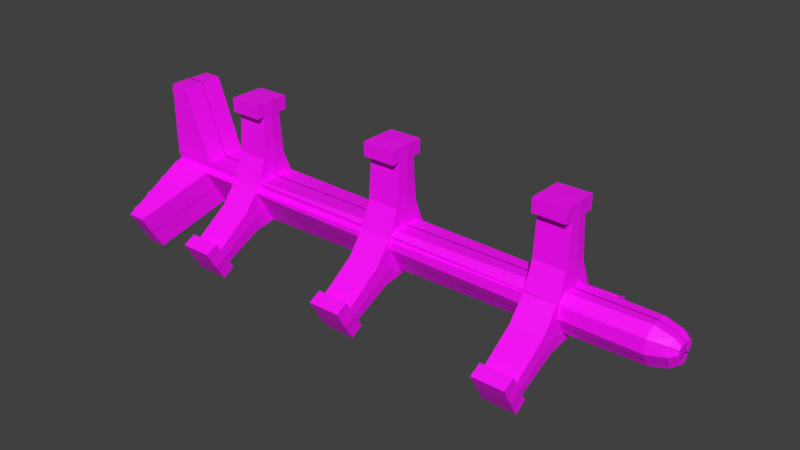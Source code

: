 # Source: ahab.blend  (saved by Blender 2.80.75; exported with 4.5.12 LTS)
import bpy
from mathutils import Matrix  # noqa: F401  (used for matrix-valued properties, if any)

bpy.ops.wm.read_factory_settings(use_empty=True)
scene = bpy.context.scene
scene.name = 'Scene'

# ---- collections
col_collection_1 = bpy.data.collections.new('Collection 1'); scene.collection.children.link(col_collection_1)

# ---- images (referenced by path relative to the original .blend; pixels are not part of the script)
import os
ASSET_DIR = os.environ.get("B2B_ASSET_DIR", "")  # directory of the original .blend (textures are referenced by path, not embedded)
HERE = os.path.dirname(os.path.abspath(__file__))  # packed textures are extracted next to this script under _unpacked/

def load_image(name, relpath, width, height, colorspace="sRGB"):
    """Load a texture the original file referenced (path relative to the .blend, or extracted next to this script)."""
    p = next((c for c in (os.path.join(HERE, relpath), os.path.join(ASSET_DIR, relpath)) if relpath and os.path.exists(c)), "")
    if p:
        img = bpy.data.images.load(p, check_existing=True)
        img.name = name
    else:  # same state as the original file: an image datablock whose file is absent (Cycles renders it pink)
        img = bpy.data.images.new(name, width, height)
        img.source = "FILE"
        img.filepath = "//" + (relpath or name)
    img.colorspace_settings.name = colorspace
    return img
img_untitled_002 = load_image('Untitled.002', 'bulk_lights.png', 1024, 1024, 'sRGB')
img_untitled_003 = load_image('Untitled.003', 'ahab_lights.png', 1024, 1024, 'sRGB')
img_untitled_001 = load_image('Untitled.001', 'ahab_base.png', 1024, 1024, 'sRGB')

# ---- materials (node trees are filled in below, after node groups)
mat_material = bpy.data.materials.new('Material')
mat_material.alpha_threshold = 0.0
mat_material.use_transparent_shadow = False
mat_material.roughness = 0.5
mat_material.line_color = (0.0, 0.0, 0.0, 1.0)

# ---- material node trees
mat_material.use_nodes = True; mat_material.node_tree.nodes.clear()
_N = mat_material.node_tree.nodes; _L = mat_material.node_tree.links
n0 = _N.new('ShaderNodeBsdfPrincipled'); n0.name = 'Principled BSDF'; n0.location = (-60, 605)
n0.hide = True
n0.distribution = 'GGX'
n0.subsurface_method = 'BURLEY'
n0.inputs[3].default_value = 1.45
n0.inputs[27].default_value = (0.0, 0.0, 0.0, 1.0)
n0.inputs[28].default_value = 1.0
n1 = _N.new('ShaderNodeBsdfPrincipled'); n1.name = 'Principled BSDF.001'; n1.location = (-54, 341)
n1.hide = True
n1.distribution = 'GGX'
n1.subsurface_method = 'BURLEY'
n1.inputs[3].default_value = 1.45
n1.inputs[27].default_value = (0.0, 0.0, 0.0, 1.0)
n1.inputs[28].default_value = 1.0
n2 = _N.new('ShaderNodeMixShader'); n2.name = 'Mix Shader'; n2.location = (305, 555)
n3 = _N.new('ShaderNodeOutputMaterial'); n3.name = 'Material Output'; n3.location = (687, 260)
n4 = _N.new('ShaderNodeTexImage'); n4.name = 'Image Texture.002'; n4.location = (-450, 182)
n4.image = img_untitled_002
n5 = _N.new('ShaderNodeBsdfPrincipled'); n5.name = 'Principled BSDF.002'; n5.location = (-57, 36)
n5.hide = True
n5.distribution = 'GGX'
n5.subsurface_method = 'BURLEY'
n5.inputs[3].default_value = 1.45
n5.inputs[27].default_value = (0.0, 0.0, 0.0, 1.0)
n5.inputs[28].default_value = 1.0
n6 = _N.new('ShaderNodeMixShader'); n6.name = 'Mix Shader.001'; n6.location = (317, 256)
n7 = _N.new('ShaderNodeTexImage'); n7.name = 'Image Texture.001'; n7.location = (-452, 404)
n7.image = img_untitled_003
n8 = _N.new('ShaderNodeTexImage'); n8.name = 'Image Texture'; n8.location = (-448, 670)
n8.image = img_untitled_001
_L.new(n8.outputs[0], n0.inputs[0])
_L.new(n0.outputs[0], n2.inputs[1])
_L.new(n7.outputs[0], n1.inputs[0])
_L.new(n7.outputs[1], n2.inputs[0])
_L.new(n1.outputs[0], n2.inputs[2])
_L.new(n2.outputs[0], n6.inputs[1])
_L.new(n4.outputs[0], n5.inputs[0])
_L.new(n5.outputs[0], n6.inputs[2])
_L.new(n4.outputs[1], n6.inputs[0])
_L.new(n6.outputs[0], n3.inputs[0])
n3.is_active_output = True

# ---- world
world_world = bpy.data.worlds.new('World'); scene.world = world_world
world_world.color = (0.05088, 0.05088, 0.05088)
world_world.use_sun_shadow = False
world_world.sun_shadow_jitter_overblur = 0.0
world_world.cycles.sampling_method = 'MANUAL'

# ---- meshes
me_cube = bpy.data.meshes.new('Cube')
me_cube.from_pydata([(10.26, 1.033, 0.6095), (10.26, 0.5509, 1.779), (10.3, -0.01867, 1.983), (10.28, -0.01867, -0.002341), (11.75, 1.056, 0.6077), (11.75, 0.5732, 1.777), (11.78, -0.01867, 1.982), (11.77, -0.01867, -0.004155), (10.26, 0.3851, 3.754), (10.29, -0.01867, 3.767), (11.78, -0.01867, 3.765), (11.75, 0.4074, 3.752), (10.26, 0.4041, 4.389), (10.3, -0.01867, 4.401), (11.78, -0.01867, 4.399), (11.75, 0.4265, 4.387), (11.75, 0.8189, 3.74), (11.75, 0.8379, 4.374), (10.26, 0.7965, 3.742), (10.26, 0.8156, 4.376), (2.345, 1.052, 0.6095), (2.345, 0.5693, 1.779), (2.377, -0.01867, 1.983), (2.361, -0.01867, -0.002304), (3.835, 1.074, 0.6077), (3.835, 0.5917, 1.777), (3.866, -0.01867, 1.982), (3.85, -0.01867, -0.004118), (2.345, 0.4035, 3.754), (2.377, -0.01867, 3.767), (3.866, -0.01867, 3.765), (3.834, 0.4258, 3.752), (2.346, 0.4226, 4.389), (2.377, -0.01867, 4.401), (3.867, -0.01867, 4.399), (3.835, 0.4449, 4.387), (3.828, 0.8373, 3.74), (3.829, 0.8564, 4.374), (2.339, 0.8149, 3.742), (2.34, 0.834, 4.376), (-5.216, 1.052, 0.6095), (-5.216, 0.5693, 1.779), (-5.185, -0.01867, 1.983), (-5.201, -0.01867, -0.002304), (-3.727, 1.074, 0.6077), (-3.727, 0.5917, 1.777), (-3.695, -0.01867, 1.982), (-3.712, -0.01867, -0.004118), (-5.216, 0.4035, 3.754), (-5.185, -0.01867, 3.767), (-3.696, -0.01867, 3.765), (-3.727, 0.4258, 3.752), (-5.216, 0.4225, 4.389), (-5.184, -0.01867, 4.401), (-3.695, -0.01867, 4.399), (-3.727, 0.4449, 4.387), (-3.733, 0.8373, 3.74), (-3.733, 0.8564, 4.374), (-5.223, 0.8149, 3.742), (-5.222, 0.834, 4.376), (15.23, 0.8895, 0.5156), (-8.527, 0.8895, 0.5156), (15.23, 0.3895, 0.8618), (-6.966, 0.9897, 0.8618), (15.23, -0.01867, 0.8618), (-6.966, -0.01867, 0.8618), (15.23, -0.01867, -0.003742), (-8.527, -0.01867, 0.0001778), (-9.053, 0.9897, 0.8618), (-9.053, 0.8895, 0.5156), (-9.053, -0.01867, 0.8618), (-9.053, -0.01867, 0.0001778), (-8.209, -0.01867, 4.182), (-8.209, 0.9897, 4.182), (-9.053, -0.01867, 4.182), (-9.053, 0.9897, 4.182), (-8.473, -0.01867, 0.9851), (-8.473, 0.9522, 0.9851), (-8.473, 0.9522, 4.059), (-8.473, -0.01867, 4.059), (16.01, 0.6656, 0.3948), (16.01, 0.3589, 0.632), (16.01, -0.01867, 0.632), (16.01, -0.01867, 0.002681), (16.31, 0.4433, 0.2648), (16.31, 0.2994, 0.3761), (16.31, -0.01867, 0.3761), (16.31, -0.01867, 0.003999), (-9.131, 0.2226, 3.709), (-9.131, 0.2736, 3.552), (-8.371, 0.1292, 3.709), (-9.3, 0.1292, 3.709), (-8.371, 0.198, 3.498), (-9.3, 0.198, 3.498), (-8.371, 0.3783, 3.367), (-9.3, 0.3783, 3.367), (-8.371, 0.6012, 3.367), (-9.3, 0.6012, 3.367), (-8.371, 0.7815, 3.498), (-9.3, 0.7815, 3.498), (-8.371, 0.8504, 3.709), (-9.3, 0.8504, 3.709), (-8.371, 0.7815, 3.921), (-9.3, 0.7815, 3.921), (-8.371, 0.6012, 4.052), (-9.3, 0.6012, 4.052), (-8.371, 0.3783, 4.052), (-9.3, 0.3783, 4.052), (-8.371, 0.198, 3.921), (-9.3, 0.198, 3.921), (-9.131, 0.4072, 3.455), (-9.131, 0.5723, 3.455), (-9.131, 0.7059, 3.552), (-9.131, 0.7569, 3.709), (-9.131, 0.7059, 3.866), (-9.131, 0.5723, 3.964), (-9.131, 0.4072, 3.964), (-9.131, 0.2736, 3.866), (-8.922, 0.3204, 3.709), (-8.922, 0.3527, 3.809), (-8.922, 0.4374, 3.871), (-8.922, 0.5421, 3.871), (-8.922, 0.6268, 3.809), (-8.922, 0.6592, 3.709), (-8.922, 0.6268, 3.61), (-8.922, 0.5421, 3.548), (-8.922, 0.4374, 3.548), (-8.922, 0.3527, 3.61), (-9.129, 0.2051, 2.748), (-9.129, 0.2561, 2.591), (-8.369, 0.1116, 2.748), (-9.297, 0.1116, 2.748), (-8.369, 0.1805, 2.536), (-9.297, 0.1805, 2.536), (-8.369, 0.3608, 2.405), (-9.297, 0.3608, 2.405), (-8.369, 0.5837, 2.405), (-9.297, 0.5837, 2.405), (-8.369, 0.764, 2.536), (-9.297, 0.764, 2.536), (-8.369, 0.8328, 2.748), (-9.297, 0.8328, 2.748), (-8.369, 0.764, 2.96), (-9.297, 0.764, 2.96), (-8.369, 0.5837, 3.091), (-9.297, 0.5837, 3.091), (-8.369, 0.3608, 3.091), (-9.297, 0.3608, 3.091), (-8.369, 0.1805, 2.96), (-9.297, 0.1805, 2.96), (-9.129, 0.3897, 2.494), (-9.129, 0.5548, 2.494), (-9.129, 0.6884, 2.591), (-9.129, 0.7394, 2.748), (-9.129, 0.6884, 2.905), (-9.129, 0.5548, 3.002), (-9.129, 0.3897, 3.002), (-9.129, 0.2561, 2.905), (-8.92, 0.3028, 2.748), (-8.92, 0.3352, 2.848), (-8.92, 0.4199, 2.909), (-8.92, 0.5246, 2.909), (-8.92, 0.6093, 2.848), (-8.92, 0.6416, 2.748), (-8.92, 0.6093, 2.649), (-8.92, 0.5246, 2.587), (-8.92, 0.4199, 2.587), (-8.92, 0.3352, 2.649), (-9.129, 0.2051, 1.797), (-9.129, 0.2561, 1.64), (-8.369, 0.1116, 1.797), (-9.297, 0.1116, 1.797), (-8.369, 0.1805, 1.585), (-9.297, 0.1805, 1.585), (-8.369, 0.3608, 1.454), (-9.297, 0.3608, 1.454), (-8.369, 0.5837, 1.454), (-9.297, 0.5837, 1.454), (-8.369, 0.764, 1.585), (-9.297, 0.764, 1.585), (-8.369, 0.8328, 1.797), (-9.297, 0.8328, 1.797), (-8.369, 0.764, 2.009), (-9.297, 0.764, 2.009), (-8.369, 0.5837, 2.14), (-9.297, 0.5837, 2.14), (-8.369, 0.3608, 2.14), (-9.297, 0.3608, 2.14), (-8.369, 0.1805, 2.009), (-9.297, 0.1805, 2.009), (-9.129, 0.3897, 1.542), (-9.129, 0.5548, 1.542), (-9.129, 0.6884, 1.64), (-9.129, 0.7394, 1.797), (-9.129, 0.6884, 1.954), (-9.129, 0.5548, 2.051), (-9.129, 0.3897, 2.051), (-9.129, 0.2561, 1.954), (-8.92, 0.3028, 1.797), (-8.92, 0.3352, 1.896), (-8.92, 0.4199, 1.958), (-8.92, 0.5246, 1.958), (-8.92, 0.6093, 1.896), (-8.92, 0.6416, 1.797), (-8.92, 0.6093, 1.697), (-8.92, 0.5246, 1.635), (-8.92, 0.4199, 1.635), (-8.92, 0.3352, 1.697)], [], [(0, 3, 2, 1), (0, 1, 5, 4), (5, 6, 7), (3, 0, 4, 7), (7, 4, 5), (6, 5, 11, 10), (10, 11, 15, 14), (1, 2, 9, 8), (5, 1, 8, 11), (12, 13, 14, 15), (8, 9, 13, 12), (15, 11, 16, 17), (12, 15, 17, 19), (8, 12, 19, 18), (11, 8, 18, 16), (20, 23, 22, 21), (20, 21, 25, 24), (25, 26, 27), (23, 20, 24, 27), (27, 24, 25), (26, 25, 31, 30), (30, 31, 35, 34), (21, 22, 29, 28), (25, 21, 28, 31), (32, 33, 34, 35), (28, 29, 33, 32), (35, 31, 36, 37), (32, 35, 37, 39), (28, 32, 39, 38), (31, 28, 38, 36), (40, 43, 42, 41), (40, 41, 45, 44), (45, 46, 47), (43, 40, 44, 47), (47, 44, 45), (46, 45, 51, 50), (50, 51, 55, 54), (41, 42, 49, 48), (45, 41, 48, 51), (52, 53, 54, 55), (48, 49, 53, 52), (55, 51, 56, 57), (52, 55, 57, 59), (48, 52, 59, 58), (51, 48, 58, 56), (16, 18, 19, 17), (36, 38, 39, 37), (56, 58, 59, 57), (60, 61, 63, 62), (62, 63, 65, 64), (66, 60, 80, 83), (60, 62, 81, 80), (61, 67, 71, 69), (63, 61, 69, 68), (68, 71, 70), (71, 68, 69), (63, 68, 75, 73), (72, 73, 75, 74), (65, 63, 73, 72), (75, 68, 77, 78), (77, 76, 79, 78), (68, 70, 76, 77), (74, 75, 78, 79), (83, 80, 84, 87), (80, 81, 85, 84), (62, 64, 82, 81), (85, 86, 87), (87, 84, 85), (81, 82, 86, 85), (117, 116, 120, 119), (95, 93, 89, 110), (90, 91, 93, 92), (89, 88, 118, 127), (99, 97, 111, 112), (92, 93, 95, 94), (114, 113, 123, 122), (103, 101, 113, 114), (94, 95, 97, 96), (88, 117, 119, 118), (107, 105, 115, 116), (96, 97, 99, 98), (112, 111, 125, 124), (97, 95, 110, 111), (98, 99, 101, 100), (110, 89, 127, 126), (101, 99, 112, 113), (100, 101, 103, 102), (115, 114, 122, 121), (105, 103, 114, 115), (102, 103, 105, 104), (113, 112, 124, 123), (109, 107, 116, 117), (104, 105, 107, 106), (91, 109, 117, 88), (93, 91, 88, 89), (106, 107, 109, 108), (116, 115, 121, 120), (127, 118, 119, 120, 121, 122, 123, 124, 125, 126), (108, 109, 91, 90), (111, 110, 126, 125), (157, 156, 160, 159), (135, 133, 129, 150), (130, 131, 133, 132), (129, 128, 158, 167), (139, 137, 151, 152), (132, 133, 135, 134), (154, 153, 163, 162), (143, 141, 153, 154), (134, 135, 137, 136), (128, 157, 159, 158), (147, 145, 155, 156), (136, 137, 139, 138), (152, 151, 165, 164), (137, 135, 150, 151), (138, 139, 141, 140), (150, 129, 167, 166), (141, 139, 152, 153), (140, 141, 143, 142), (155, 154, 162, 161), (145, 143, 154, 155), (142, 143, 145, 144), (153, 152, 164, 163), (149, 147, 156, 157), (144, 145, 147, 146), (131, 149, 157, 128), (133, 131, 128, 129), (146, 147, 149, 148), (156, 155, 161, 160), (167, 158, 159, 160, 161, 162, 163, 164, 165, 166), (148, 149, 131, 130), (151, 150, 166, 165), (197, 196, 200, 199), (175, 173, 169, 190), (170, 171, 173, 172), (169, 168, 198, 207), (179, 177, 191, 192), (172, 173, 175, 174), (194, 193, 203, 202), (183, 181, 193, 194), (174, 175, 177, 176), (168, 197, 199, 198), (187, 185, 195, 196), (176, 177, 179, 178), (192, 191, 205, 204), (177, 175, 190, 191), (178, 179, 181, 180), (190, 169, 207, 206), (181, 179, 192, 193), (180, 181, 183, 182), (195, 194, 202, 201), (185, 183, 194, 195), (182, 183, 185, 184), (193, 192, 204, 203), (189, 187, 196, 197), (184, 185, 187, 186), (171, 189, 197, 168), (173, 171, 168, 169), (186, 187, 189, 188), (196, 195, 201, 200), (207, 198, 199, 200, 201, 202, 203, 204, 205, 206), (188, 189, 171, 170), (191, 190, 206, 205)])
_uv = me_cube.uv_layers.new(name='UVMap')
_uv.uv.foreach_set('vector', [0.7797, 0.6226, 0.8605, 0.5757, 0.8605, 0.7281, 0.8167, 0.7125, 0.7942, 0.8427, 0.697, 0.8433, 0.697, 0.729, 0.7942, 0.7283, 0.734, 0.5914, 0.7795, 0.5757, 0.7795, 0.7281, 0.2199, 0.05799, 0.3016, 0.1989, 0.212, 0.2515, 0.1296, 0.1095, 0.7795, 0.7281, 0.697, 0.6812, 0.734, 0.5914, 0.5825, 0.7478, 0.6265, 0.7283, 0.6265, 0.8805, 0.5939, 0.8842, 0.8749, 0.7958, 0.8749, 0.8286, 0.8262, 0.8286, 0.8262, 0.7944, 0.6691, 0.8841, 0.6267, 0.8648, 0.6381, 0.7283, 0.6691, 0.7319, 0.6968, 0.7281, 0.5825, 0.7278, 0.5825, 0.5757, 0.6968, 0.576, 0.9106, 0.7599, 0.9087, 0.7924, 0.7944, 0.7942, 0.7963, 0.7599, 0.697, 0.8761, 0.6971, 0.845, 0.7457, 0.8435, 0.7458, 0.8761, 0.8262, 0.8286, 0.8749, 0.8286, 0.8749, 0.8602, 0.8262, 0.8602, 0.9106, 0.7599, 0.7963, 0.7599, 0.7963, 0.7283, 0.9106, 0.7283, 0.697, 0.8761, 0.7458, 0.8761, 0.7458, 0.9077, 0.697, 0.9077, 0.7944, 0.9087, 0.7944, 0.7944, 0.826, 0.7944, 0.826, 0.9087, 0.3016, 0.1989, 0.2199, 0.05799, 0.3585, 0.058, 0.3442, 0.0978, 0.3016, 0.1989, 0.3585, 0.2927, 0.2689, 0.3453, 0.212, 0.2515, 0.1031, 0.2378, 0.06019, 0.2294, 0.1296, 0.1095, 0.2199, 0.05799, 0.3016, 0.1989, 0.212, 0.2515, 0.1296, 0.1095, 0.1296, 0.1095, 0.212, 0.2515, 0.1031, 0.2378, 0.1042, 0.686, 0.1603, 0.6613, 0.1603, 0.855, 0.1187, 0.8597, 0.2121, 0.9175, 0.2121, 0.9593, 0.15, 0.9593, 0.1501, 0.9157, 0.1479, 0.6245, 0.09404, 0.5999, 0.1086, 0.4262, 0.1479, 0.4308, 0.4192, 0.4815, 0.5647, 0.4819, 0.5647, 0.6756, 0.4192, 0.6753, 0.4627, 0.9813, 0.4213, 0.9788, 0.4192, 0.8333, 0.4627, 0.8357, 0.2751, 0.9559, 0.275, 0.9955, 0.213, 0.9974, 0.213, 0.9559, 0.15, 0.9593, 0.2121, 0.9593, 0.2121, 0.9995, 0.1501, 0.9995, 0.4627, 0.9813, 0.4627, 0.8357, 0.503, 0.8357, 0.503, 0.9813, 0.2751, 0.9559, 0.213, 0.9559, 0.213, 0.9157, 0.2751, 0.9157, 0.237, 0.8271, 0.237, 0.6815, 0.2772, 0.6815, 0.2772, 0.8271, 0.3016, 0.1989, 0.2199, 0.05799, 0.3585, 0.058, 0.3442, 0.0978, 0.3016, 0.1989, 0.3585, 0.2927, 0.2689, 0.3453, 0.212, 0.2515, 0.1031, 0.2378, 0.06019, 0.2294, 0.1296, 0.1095, 0.2199, 0.05799, 0.3016, 0.1989, 0.212, 0.2515, 0.1296, 0.1095, 0.1296, 0.1095, 0.212, 0.2515, 0.1031, 0.2378, 0.1042, 0.686, 0.1603, 0.6613, 0.1603, 0.855, 0.1187, 0.8597, 0.2121, 0.9175, 0.2121, 0.9593, 0.15, 0.9593, 0.1501, 0.9157, 0.1479, 0.6245, 0.09404, 0.5999, 0.1086, 0.4262, 0.1479, 0.4308, 0.4192, 0.4815, 0.5647, 0.4819, 0.5647, 0.6756, 0.4192, 0.6753, 0.4627, 0.9813, 0.4213, 0.9788, 0.4192, 0.8333, 0.4627, 0.8357, 0.2751, 0.9559, 0.275, 0.9955, 0.213, 0.9974, 0.213, 0.9559, 0.15, 0.9593, 0.2121, 0.9593, 0.2121, 0.9995, 0.1501, 0.9995, 0.4627, 0.9813, 0.4627, 0.8357, 0.503, 0.8357, 0.503, 0.9813, 0.2751, 0.9559, 0.213, 0.9559, 0.213, 0.9157, 0.2751, 0.9157, 0.237, 0.8271, 0.237, 0.6815, 0.2772, 0.6815, 0.2772, 0.8271, 0.8607, 0.69, 0.8607, 0.5757, 0.9094, 0.5757, 0.9094, 0.69, 0.2772, 0.8271, 0.2772, 0.6815, 0.213, 0.9157, 0.503, 0.8357, 0.2772, 0.8271, 0.2772, 0.6815, 0.213, 0.9157, 0.503, 0.8357, 0.0256, 0.0003304, 0.0256, 1.0, 0.009298, 0.9343, 1.599e-05, 1.599e-05, 0.9605, 0.01103, 0.9876, 1.011, 0.9421, 1.011, 0.9421, 0.01103, 0.0, 0.0, 0.0, 0.0, 0.0, 0.0, 0.0, 0.0, 0.4837, 0.5341, 0.3837, 0.5341, 0.385, 0.4321, 0.485, 0.4321, 0.0, 0.0, 0.0, 0.0, 0.0, 0.0, 0.0, 0.0, 0.7876, 0.4947, 0.8418, 0.4822, 0.8601, 0.4822, 0.8601, 0.4947, 0.8104, 0.436, 0.8104, 0.4821, 0.7876, 0.4627, 0.8674, 0.436, 0.8674, 0.4821, 0.8606, 0.4717, 0.8692, 0.3634, 0.8692, 0.4359, 0.7538, 0.4359, 0.7538, 0.4066, 0.8105, 0.4711, 0.8105, 0.436, 0.8398, 0.436, 0.8398, 0.4711, 0.9043, 0.4866, 0.8693, 0.4866, 0.8693, 0.3634, 0.9043, 0.3634, 0.9246, 0.3634, 0.9246, 0.4788, 0.9044, 0.4745, 0.9044, 0.3677, 0.7875, 0.5429, 0.7538, 0.5429, 0.7538, 0.436, 0.7875, 0.436, 0.8899, 0.4867, 0.8899, 0.5218, 0.8693, 0.5218, 0.8693, 0.488, 0.8399, 0.4711, 0.8399, 0.436, 0.8605, 0.4373, 0.8605, 0.4711, 0.0, 0.0, 0.0, 0.0, 0.0, 0.0, 0.0, 0.0, 0.485, 0.4321, 0.385, 0.4321, 0.385, 0.4321, 0.485, 0.4321, 0.3837, 0.5341, 0.2837, 0.5341, 0.285, 0.4321, 0.385, 0.4321, 0.385, 0.4321, 0.285, 0.4321, 0.3656, 0.4321, 0.3656, 0.4321, 0.485, 0.4321, 0.385, 0.4321, 0.385, 0.4321, 0.285, 0.4321, 0.285, 0.4321, 0.385, 0.4321, 0.7353, 0.2857, 0.7353, 0.3757, 0.6106, 0.3593, 0.6106, 0.3022, 0.7172, 0.1339, 0.7172, 0.2554, 0.6132, 0.2396, 0.6132, 0.1496, 0.7319, -0.0002822, 0.7319, 0.5058, 0.6104, 0.5058, 0.6104, -0.0002822, 0.7329, 0.3788, 0.7329, 0.4688, 0.6082, 0.4523, 0.6082, 0.3952, 0.7245, 0.3645, 0.7245, 0.486, 0.6206, 0.4702, 0.6206, 0.3802, 0.7327, 0.003585, 0.7327, 0.5097, 0.6113, 0.5097, 0.6113, 0.003586, 0.7353, 0.01289, 0.7353, 0.1029, 0.6106, 0.08641, 0.6106, 0.02935, 0.7212, 0.006685, 0.7212, 0.1282, 0.6173, 0.1124, 0.6173, 0.02243, 0.732, 0.002818, 0.732, 0.5089, 0.6105, 0.5089, 0.6105, 0.002818, 0.7353, 0.3802, 0.7353, 0.4702, 0.6106, 0.4537, 0.6106, 0.3967, 0.6173, 0.2506, 0.6173, 0.1291, 0.7212, 0.1449, 0.7212, 0.2349, 0.7326, 0.0004842, 0.7326, 0.5066, 0.6112, 0.5066, 0.6112, 0.0004853, 0.7353, 0.1948, 0.7353, 0.2848, 0.6106, 0.2683, 0.6106, 0.2113, 0.7212, 0.2516, 0.7212, 0.373, 0.6173, 0.3573, 0.6173, 0.2673, 0.7327, 0.003586, 0.7327, 0.5097, 0.6112, 0.5097, 0.6112, 0.003585, 0.7329, 0.01146, 0.7329, 0.1014, 0.6082, 0.08498, 0.6082, 0.02792, 0.7172, 0.2563, 0.7172, 0.3778, 0.6132, 0.3621, 0.6132, 0.2721, 0.7343, 0.003585, 0.7343, 0.5097, 0.6128, 0.5097, 0.6128, 0.003585, 0.7265, 0.3819, 0.7265, 0.4719, 0.6018, 0.4554, 0.6018, 0.3983, 0.617, 0.4782, 0.617, 0.3567, 0.7209, 0.3725, 0.7209, 0.4625, 0.7341, 0.0004842, 0.7341, 0.5065, 0.6127, 0.5066, 0.6127, 0.0004842, 0.7329, 0.2563, 0.7329, 0.3463, 0.6082, 0.3299, 0.6082, 0.2728, 0.7209, 0.2343, 0.7209, 0.3558, 0.617, 0.34, 0.617, 0.25, 0.609, 0.5089, 0.609, 0.002818, 0.7304, 0.002818, 0.7304, 0.5089, 0.7212, 0.374, 0.7212, 0.4955, 0.6173, 0.4797, 0.6173, 0.3897, 0.7172, 0.01146, 0.7172, 0.1329, 0.6132, 0.1172, 0.6132, 0.0272, 0.7304, -0.0002822, 0.7304, 0.5058, 0.6089, 0.5058, 0.6089, -0.0002822, 0.7353, 0.1038, 0.7353, 0.1938, 0.6106, 0.1774, 0.6106, 0.1203, 0.5896, 0.08145, 0.6231, 0.03529, 0.6774, 0.01766, 0.7316, 0.03529, 0.7652, 0.08145, 0.7652, 0.1385, 0.7316, 0.1847, 0.6774, 0.2023, 0.6231, 0.1847, 0.5896, 0.1385, 0.7342, 0.003585, 0.7342, 0.5097, 0.6127, 0.5097, 0.6127, 0.003585, 0.7329, 0.1339, 0.7329, 0.2239, 0.6082, 0.2074, 0.6082, 0.1504, 0.7353, 0.2857, 0.7353, 0.3757, 0.6106, 0.3593, 0.6106, 0.3022, 0.7172, 0.1339, 0.7172, 0.2554, 0.6132, 0.2396, 0.6132, 0.1496, 0.7319, -0.0002822, 0.7319, 0.5058, 0.6104, 0.5058, 0.6104, -0.0002822, 0.7329, 0.3788, 0.7329, 0.4688, 0.6082, 0.4523, 0.6082, 0.3952, 0.7245, 0.3645, 0.7245, 0.486, 0.6206, 0.4702, 0.6206, 0.3802, 0.7327, 0.003585, 0.7327, 0.5097, 0.6113, 0.5097, 0.6113, 0.003586, 0.7353, 0.01289, 0.7353, 0.1029, 0.6106, 0.08641, 0.6106, 0.02935, 0.7212, 0.006685, 0.7212, 0.1282, 0.6173, 0.1124, 0.6173, 0.02243, 0.732, 0.002818, 0.732, 0.5089, 0.6105, 0.5089, 0.6105, 0.002818, 0.7353, 0.3802, 0.7353, 0.4702, 0.6106, 0.4537, 0.6106, 0.3967, 0.6173, 0.2506, 0.6173, 0.1291, 0.7212, 0.1449, 0.7212, 0.2349, 0.7326, 0.0004842, 0.7326, 0.5066, 0.6112, 0.5066, 0.6112, 0.0004853, 0.7353, 0.1948, 0.7353, 0.2848, 0.6106, 0.2683, 0.6106, 0.2113, 0.7212, 0.2516, 0.7212, 0.373, 0.6173, 0.3573, 0.6173, 0.2673, 0.7327, 0.003586, 0.7327, 0.5097, 0.6112, 0.5097, 0.6112, 0.003585, 0.7329, 0.01146, 0.7329, 0.1014, 0.6082, 0.08498, 0.6082, 0.02792, 0.7172, 0.2563, 0.7172, 0.3778, 0.6132, 0.3621, 0.6132, 0.2721, 0.7343, 0.003585, 0.7343, 0.5097, 0.6128, 0.5097, 0.6128, 0.003585, 0.7265, 0.3819, 0.7265, 0.4719, 0.6018, 0.4554, 0.6018, 0.3983, 0.617, 0.4782, 0.617, 0.3567, 0.7209, 0.3725, 0.7209, 0.4625, 0.7341, 0.0004842, 0.7341, 0.5065, 0.6127, 0.5066, 0.6127, 0.0004842, 0.7329, 0.2563, 0.7329, 0.3463, 0.6082, 0.3299, 0.6082, 0.2728, 0.7209, 0.2343, 0.7209, 0.3558, 0.617, 0.34, 0.617, 0.25, 0.609, 0.5089, 0.609, 0.002818, 0.7304, 0.002818, 0.7304, 0.5089, 0.7212, 0.374, 0.7212, 0.4955, 0.6173, 0.4797, 0.6173, 0.3897, 0.7172, 0.01146, 0.7172, 0.1329, 0.6132, 0.1172, 0.6132, 0.0272, 0.7304, -0.0002822, 0.7304, 0.5058, 0.6089, 0.5058, 0.6089, -0.0002822, 0.7353, 0.1038, 0.7353, 0.1938, 0.6106, 0.1774, 0.6106, 0.1203, 0.5896, 0.08145, 0.6231, 0.03529, 0.6774, 0.01766, 0.7316, 0.03529, 0.7652, 0.08145, 0.7652, 0.1385, 0.7316, 0.1847, 0.6774, 0.2023, 0.6231, 0.1847, 0.5896, 0.1385, 0.7342, 0.003585, 0.7342, 0.5097, 0.6127, 0.5097, 0.6127, 0.003585, 0.7329, 0.1339, 0.7329, 0.2239, 0.6082, 0.2074, 0.6082, 0.1504, 0.7353, 0.2857, 0.7353, 0.3757, 0.6106, 0.3593, 0.6106, 0.3022, 0.7172, 0.1339, 0.7172, 0.2554, 0.6132, 0.2396, 0.6132, 0.1496, 0.7319, -0.0002822, 0.7319, 0.5058, 0.6104, 0.5058, 0.6104, -0.0002822, 0.7329, 0.3788, 0.7329, 0.4688, 0.6082, 0.4523, 0.6082, 0.3952, 0.7245, 0.3645, 0.7245, 0.486, 0.6206, 0.4702, 0.6206, 0.3802, 0.7327, 0.003585, 0.7327, 0.5097, 0.6113, 0.5097, 0.6113, 0.003586, 0.7353, 0.01289, 0.7353, 0.1029, 0.6106, 0.08641, 0.6106, 0.02935, 0.7212, 0.006685, 0.7212, 0.1282, 0.6173, 0.1124, 0.6173, 0.02243, 0.732, 0.002818, 0.732, 0.5089, 0.6105, 0.5089, 0.6105, 0.002818, 0.7353, 0.3802, 0.7353, 0.4702, 0.6106, 0.4537, 0.6106, 0.3967, 0.6173, 0.2506, 0.6173, 0.1291, 0.7212, 0.1449, 0.7212, 0.2349, 0.7326, 0.0004842, 0.7326, 0.5066, 0.6112, 0.5066, 0.6112, 0.0004853, 0.7353, 0.1948, 0.7353, 0.2848, 0.6106, 0.2683, 0.6106, 0.2113, 0.7212, 0.2516, 0.7212, 0.373, 0.6173, 0.3573, 0.6173, 0.2673, 0.7327, 0.003586, 0.7327, 0.5097, 0.6112, 0.5097, 0.6112, 0.003585, 0.7329, 0.01146, 0.7329, 0.1014, 0.6082, 0.08498, 0.6082, 0.02792, 0.7172, 0.2563, 0.7172, 0.3778, 0.6132, 0.3621, 0.6132, 0.2721, 0.7343, 0.003585, 0.7343, 0.5097, 0.6128, 0.5097, 0.6128, 0.003585, 0.7265, 0.3819, 0.7265, 0.4719, 0.6018, 0.4554, 0.6018, 0.3983, 0.617, 0.4782, 0.617, 0.3567, 0.7209, 0.3725, 0.7209, 0.4625, 0.7341, 0.0004842, 0.7341, 0.5065, 0.6127, 0.5066, 0.6127, 0.0004842, 0.7329, 0.2563, 0.7329, 0.3463, 0.6082, 0.3299, 0.6082, 0.2728, 0.7209, 0.2343, 0.7209, 0.3558, 0.617, 0.34, 0.617, 0.25, 0.609, 0.5089, 0.609, 0.002818, 0.7304, 0.002818, 0.7304, 0.5089, 0.7212, 0.374, 0.7212, 0.4955, 0.6173, 0.4797, 0.6173, 0.3897, 0.7172, 0.01146, 0.7172, 0.1329, 0.6132, 0.1172, 0.6132, 0.0272, 0.7304, -0.0002822, 0.7304, 0.5058, 0.6089, 0.5058, 0.6089, -0.0002822, 0.7353, 0.1038, 0.7353, 0.1938, 0.6106, 0.1774, 0.6106, 0.1203, 0.5896, 0.08145, 0.6231, 0.03529, 0.6774, 0.01766, 0.7316, 0.03529, 0.7652, 0.08145, 0.7652, 0.1385, 0.7316, 0.1847, 0.6774, 0.2023, 0.6231, 0.1847, 0.5896, 0.1385, 0.7342, 0.003585, 0.7342, 0.5097, 0.6127, 0.5097, 0.6127, 0.003585, 0.7329, 0.1339, 0.7329, 0.2239, 0.6082, 0.2074, 0.6082, 0.1504])
me_cube.materials.append(mat_material)
me_cube.use_remesh_preserve_volume = False
me_cube.use_remesh_preserve_attributes = False
me_cube.use_mirror_vertex_groups = False
me_cube.update()

# ---- objects
ob_engine = bpy.data.objects.new('engine', None)
ob_engine_002 = bpy.data.objects.new('engine.002', None)
ob_engine_001 = bpy.data.objects.new('engine.001', None)
ob_turret_002 = bpy.data.objects.new('turret.002', None)
ob_turret_001 = bpy.data.objects.new('turret.001', None)
ob_turret = bpy.data.objects.new('turret', None)
ob_turret_003 = bpy.data.objects.new('turret.003', None)
ob_turret_004 = bpy.data.objects.new('turret.004', None)
ob_turret_005 = bpy.data.objects.new('turret.005', None)
ob_turret_006 = bpy.data.objects.new('turret.006', None)
ob_turret_007 = bpy.data.objects.new('turret.007', None)
ob_turret_008 = bpy.data.objects.new('turret.008', None)
ob_empty = bpy.data.objects.new('Empty', None)
ob_main = bpy.data.objects.new('main', me_cube)

# ---- transforms, parenting, visibility, modifiers, constraints
ob_engine.location = (-9.538, 2.355, -1.261)
ob_engine.rotation_euler = (0.0, -0.0, -3.142)
ob_engine.scale = (-2.682, -2.682, -2.682)
ob_engine.lineart.crease_threshold = 0.0
ob_engine_002.location = (-9.538, -2.37, -1.261)
ob_engine_002.rotation_euler = (0.0, -0.0, -3.142)
ob_engine_002.scale = (-2.682, -2.682, -2.682)
ob_engine_002.lineart.crease_threshold = 0.0
ob_engine_001.location = (-9.538, -0.007781, 2.878)
ob_engine_001.rotation_euler = (0.0, -0.0, -3.142)
ob_engine_001.scale = (-2.682, -2.682, -2.682)
ob_engine_001.lineart.crease_threshold = 0.0
ob_turret_002.location = (11.03, 3.802, -2.106)
ob_turret_002.rotation_euler = (0.0, -0.0, -3.142)
ob_turret_002.scale = (-4.324, -4.324, -4.324)
ob_turret_002.lineart.crease_threshold = 0.0
ob_turret_001.location = (11.03, -0.007779, 4.568)
ob_turret_001.rotation_euler = (0.0, -0.0, -3.142)
ob_turret_001.scale = (-4.324, -4.324, -4.324)
ob_turret_001.lineart.crease_threshold = 0.0
ob_turret.location = (11.03, -3.817, -2.106)
ob_turret.rotation_euler = (0.0, -0.0, -3.142)
ob_turret.scale = (-4.324, -4.324, -4.324)
ob_turret.lineart.crease_threshold = 0.0
ob_turret_003.location = (3.185, 3.802, -2.106)
ob_turret_003.rotation_euler = (0.0, -0.0, -3.142)
ob_turret_003.scale = (-4.324, -4.324, -4.324)
ob_turret_003.lineart.crease_threshold = 0.0
ob_turret_004.location = (3.185, -0.00778, 4.568)
ob_turret_004.rotation_euler = (0.0, -0.0, -3.142)
ob_turret_004.scale = (-4.324, -4.324, -4.324)
ob_turret_004.lineart.crease_threshold = 0.0
ob_turret_005.location = (3.185, -3.817, -2.106)
ob_turret_005.rotation_euler = (0.0, -0.0, -3.142)
ob_turret_005.scale = (-4.324, -4.324, -4.324)
ob_turret_005.lineart.crease_threshold = 0.0
ob_turret_006.location = (-4.454, 3.802, -2.106)
ob_turret_006.rotation_euler = (0.0, -0.0, -3.142)
ob_turret_006.scale = (-4.324, -4.324, -4.324)
ob_turret_006.lineart.crease_threshold = 0.0
ob_turret_007.location = (-4.454, -0.007781, 4.568)
ob_turret_007.rotation_euler = (0.0, -0.0, -3.142)
ob_turret_007.scale = (-4.324, -4.324, -4.324)
ob_turret_007.lineart.crease_threshold = 0.0
ob_turret_008.location = (-4.454, -3.817, -2.106)
ob_turret_008.rotation_euler = (0.0, -0.0, -3.142)
ob_turret_008.scale = (-4.324, -4.324, -4.324)
ob_turret_008.lineart.crease_threshold = 0.0
ob_empty.location = (0.0, 0.0, 0.0)
ob_empty.rotation_euler = (2.094, -0.0, 0.0)
ob_empty.empty_display_size = 2.935
ob_empty.empty_image_offset = (0.0, 0.0)
ob_empty.lineart.crease_threshold = 0.0
ob_main.location = (0.0, 0.0, 0.0)
ob_main.lock_rotations_4d = False
ob_main.empty_display_type = 'ARROWS'
ob_main.lineart.crease_threshold = 0.0
_m = ob_main.modifiers.new('Mirror', 'MIRROR')
_m.use_axis = (False, True, False)
_m.use_clip = True
_m = ob_main.modifiers.new('Array', 'ARRAY')
_m.count = 3
_m.constant_offset_displace = (0.0, 0.0, 0.0)
_m.use_relative_offset = False
_m.use_merge_vertices = True
_m.use_object_offset = True
_m.offset_object = ob_empty

# ---- collection membership
scene.collection.objects.link(ob_engine)
scene.collection.objects.link(ob_engine_002)
scene.collection.objects.link(ob_engine_001)
scene.collection.objects.link(ob_turret_002)
scene.collection.objects.link(ob_turret_001)
scene.collection.objects.link(ob_turret)
scene.collection.objects.link(ob_turret_003)
scene.collection.objects.link(ob_turret_004)
scene.collection.objects.link(ob_turret_005)
scene.collection.objects.link(ob_turret_006)
scene.collection.objects.link(ob_turret_007)
scene.collection.objects.link(ob_turret_008)
col_collection_1.objects.link(ob_empty)
col_collection_1.objects.link(ob_main)

# ---- scene / render settings (as saved in the file)
scene.frame_start = 1; scene.frame_end = 250; scene.frame_set(34)
scene.render.engine = 'BLENDER_EEVEE_NEXT'
scene.render.resolution_percentage = 50
scene.render.dither_intensity = 0.0
scene.cycles.use_denoising = False
scene.cycles.samples = 128
scene.cycles.sampling_pattern = 'TABULATED_SOBOL'
scene.cycles.light_sampling_threshold = 0.0
scene.cycles.use_adaptive_sampling = False
scene.cycles.use_light_tree = False
scene.cycles.blur_glossy = 0.0
scene.cycles.sample_clamp_indirect = 0.0
scene.view_settings.view_transform = 'Standard'
bpy.context.view_layer.update()

# ---- added for rendering (the .blend has no active camera and no usable light): camera, sun
cam_auto = bpy.data.cameras.new('AutoCamera')
cam_auto.lens = 50.0
cam_auto.sensor_width = 36.0
cam_auto.clip_end = 1000.0
ob_auto_camera = bpy.data.objects.new('AutoCamera', cam_auto)
scene.collection.objects.link(ob_auto_camera)
ob_auto_camera.location = (29.3556, -31.0234, 21.4087)
ob_auto_camera.rotation_euler = (1.09748, -7.21219e-08, 0.694738)
scene.camera = ob_auto_camera
light_auto_sun = bpy.data.lights.new('AutoSun', 'SUN')
light_auto_sun.energy = 3.0
light_auto_sun.angle = 0.0523599
ob_auto_sun = bpy.data.objects.new('AutoSun', light_auto_sun)
scene.collection.objects.link(ob_auto_sun)
ob_auto_sun.rotation_euler = (0.872665, 0.174533, 0.523599)
bpy.context.view_layer.update()
